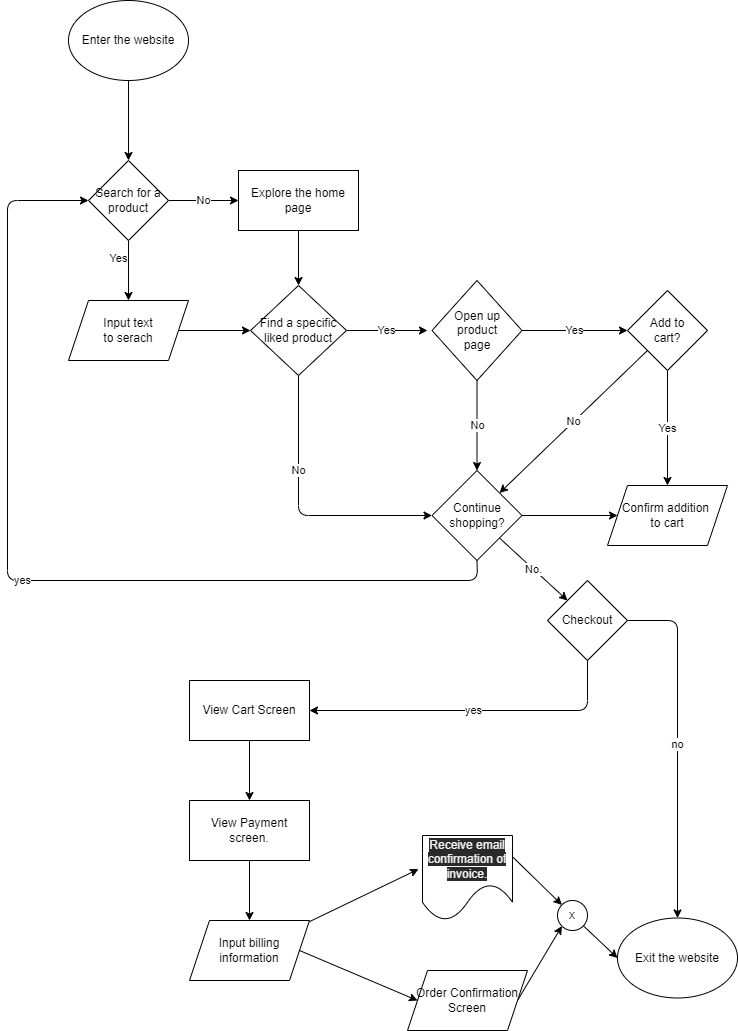

The diagram above was exported from draw.io. Its source (the exported page's mxGraphModel, read from the mxfile embedded in the PNG):
<mxGraphModel dx="913" dy="711" grid="1" gridSize="10" guides="1" tooltips="1" connect="1" arrows="1" fold="1" page="1" pageScale="1" pageWidth="850" pageHeight="1100" math="0" shadow="0">
  <root>
    <mxCell id="0" />
    <mxCell id="1" parent="0" />
    <mxCell id="6" style="edgeStyle=none;html=1;entryX=0.5;entryY=0;entryDx=0;entryDy=0;" edge="1" parent="1" source="2" target="3">
      <mxGeometry relative="1" as="geometry" />
    </mxCell>
    <mxCell id="2" value="Enter the website" style="ellipse;whiteSpace=wrap;html=1;" vertex="1" parent="1">
      <mxGeometry x="141" y="40" width="120" height="80" as="geometry" />
    </mxCell>
    <mxCell id="5" value="No" style="edgeStyle=none;html=1;entryX=0;entryY=0.5;entryDx=0;entryDy=0;" edge="1" parent="1" source="3" target="9">
      <mxGeometry relative="1" as="geometry">
        <mxPoint x="311" y="240" as="targetPoint" />
      </mxGeometry>
    </mxCell>
    <mxCell id="8" value="Yes" style="edgeStyle=none;html=1;entryX=0.5;entryY=0;entryDx=0;entryDy=0;exitX=0.5;exitY=1;exitDx=0;exitDy=0;" edge="1" parent="1" source="3" target="7">
      <mxGeometry x="-0.4118" y="-10" relative="1" as="geometry">
        <mxPoint x="160" y="240" as="sourcePoint" />
        <Array as="points" />
        <mxPoint as="offset" />
      </mxGeometry>
    </mxCell>
    <mxCell id="3" value="Search for a product" style="rhombus;whiteSpace=wrap;html=1;" vertex="1" parent="1">
      <mxGeometry x="161" y="200" width="80" height="80" as="geometry" />
    </mxCell>
    <mxCell id="20" style="edgeStyle=none;html=1;exitX=1;exitY=0.5;exitDx=0;exitDy=0;entryX=0;entryY=0.5;entryDx=0;entryDy=0;" edge="1" parent="1" source="7" target="19">
      <mxGeometry relative="1" as="geometry" />
    </mxCell>
    <mxCell id="7" value="Input text&lt;br&gt;to serach" style="shape=parallelogram;perimeter=parallelogramPerimeter;whiteSpace=wrap;html=1;fixedSize=1;" vertex="1" parent="1">
      <mxGeometry x="141" y="340" width="120" height="60" as="geometry" />
    </mxCell>
    <mxCell id="21" style="edgeStyle=none;html=1;entryX=0.5;entryY=0;entryDx=0;entryDy=0;" edge="1" parent="1" source="9" target="19">
      <mxGeometry relative="1" as="geometry" />
    </mxCell>
    <mxCell id="9" value="Explore the home page" style="rounded=0;whiteSpace=wrap;html=1;" vertex="1" parent="1">
      <mxGeometry x="311" y="210" width="120" height="60" as="geometry" />
    </mxCell>
    <mxCell id="26" value="Yes" style="edgeStyle=none;html=1;" edge="1" parent="1" source="14" target="16">
      <mxGeometry relative="1" as="geometry" />
    </mxCell>
    <mxCell id="51" value="No" style="edgeStyle=none;html=1;exitX=0;exitY=1;exitDx=0;exitDy=0;entryX=1;entryY=0;entryDx=0;entryDy=0;" edge="1" parent="1" source="14" target="23">
      <mxGeometry relative="1" as="geometry" />
    </mxCell>
    <mxCell id="14" value="Add to&lt;br&gt;cart?" style="rhombus;whiteSpace=wrap;html=1;rotation=0;" vertex="1" parent="1">
      <mxGeometry x="700" y="330" width="80" height="80" as="geometry" />
    </mxCell>
    <mxCell id="16" value="Confirm addition&amp;nbsp;&lt;br&gt;to cart" style="shape=parallelogram;perimeter=parallelogramPerimeter;whiteSpace=wrap;html=1;fixedSize=1;" vertex="1" parent="1">
      <mxGeometry x="680" y="525" width="120" height="60" as="geometry" />
    </mxCell>
    <mxCell id="25" value="Yes" style="edgeStyle=none;html=1;exitX=1;exitY=0.5;exitDx=0;exitDy=0;" edge="1" parent="1" source="31" target="14">
      <mxGeometry relative="1" as="geometry" />
    </mxCell>
    <mxCell id="27" value="No" style="edgeStyle=none;html=1;entryX=0.5;entryY=0;entryDx=0;entryDy=0;exitX=0.5;exitY=1;exitDx=0;exitDy=0;" edge="1" parent="1" source="31" target="23">
      <mxGeometry relative="1" as="geometry">
        <mxPoint x="680" y="310" as="sourcePoint" />
      </mxGeometry>
    </mxCell>
    <mxCell id="32" value="Yes" style="edgeStyle=none;html=1;" edge="1" parent="1" source="19">
      <mxGeometry relative="1" as="geometry">
        <mxPoint x="430" y="370" as="sourcePoint" />
        <mxPoint x="500" y="370" as="targetPoint" />
      </mxGeometry>
    </mxCell>
    <mxCell id="33" value="No" style="edgeStyle=none;html=1;entryX=0;entryY=0.5;entryDx=0;entryDy=0;" edge="1" parent="1" source="19" target="23">
      <mxGeometry x="-0.3037" relative="1" as="geometry">
        <mxPoint x="371" y="510" as="targetPoint" />
        <Array as="points">
          <mxPoint x="371" y="555" />
        </Array>
        <mxPoint as="offset" />
      </mxGeometry>
    </mxCell>
    <mxCell id="19" value="Find a specific&lt;br&gt;liked product" style="rhombus;whiteSpace=wrap;html=1;" vertex="1" parent="1">
      <mxGeometry x="323" y="325" width="96" height="90" as="geometry" />
    </mxCell>
    <mxCell id="35" style="edgeStyle=none;html=1;entryX=0;entryY=0.5;entryDx=0;entryDy=0;" edge="1" parent="1" source="23" target="16">
      <mxGeometry relative="1" as="geometry" />
    </mxCell>
    <mxCell id="36" value="yes" style="edgeStyle=none;html=1;entryX=0;entryY=0.5;entryDx=0;entryDy=0;exitX=0.5;exitY=1;exitDx=0;exitDy=0;" edge="1" parent="1" source="23" target="3">
      <mxGeometry relative="1" as="geometry">
        <mxPoint x="549.5" y="689.9999999999998" as="targetPoint" />
        <Array as="points">
          <mxPoint x="550" y="620" />
          <mxPoint x="80" y="620" />
          <mxPoint x="80" y="240" />
        </Array>
      </mxGeometry>
    </mxCell>
    <mxCell id="37" value="No." style="edgeStyle=none;html=1;exitX=1;exitY=1;exitDx=0;exitDy=0;" edge="1" parent="1" source="23">
      <mxGeometry relative="1" as="geometry">
        <mxPoint x="640" y="640" as="targetPoint" />
      </mxGeometry>
    </mxCell>
    <mxCell id="23" value="Continue shopping?" style="rhombus;whiteSpace=wrap;html=1;" vertex="1" parent="1">
      <mxGeometry x="504.5" y="510" width="90" height="90" as="geometry" />
    </mxCell>
    <mxCell id="31" value="Open up product&lt;br&gt;page" style="rhombus;whiteSpace=wrap;html=1;" vertex="1" parent="1">
      <mxGeometry x="504.5" y="320" width="90" height="100" as="geometry" />
    </mxCell>
    <mxCell id="40" value="yes" style="edgeStyle=none;html=1;entryX=1;entryY=0.5;entryDx=0;entryDy=0;" edge="1" parent="1" source="38" target="39">
      <mxGeometry relative="1" as="geometry">
        <Array as="points">
          <mxPoint x="660" y="750" />
        </Array>
      </mxGeometry>
    </mxCell>
    <mxCell id="50" value="no" style="edgeStyle=none;html=1;entryX=0.5;entryY=0;entryDx=0;entryDy=0;" edge="1" parent="1" source="38" target="48">
      <mxGeometry relative="1" as="geometry">
        <Array as="points">
          <mxPoint x="750" y="660" />
        </Array>
      </mxGeometry>
    </mxCell>
    <mxCell id="38" value="Checkout" style="rhombus;whiteSpace=wrap;html=1;" vertex="1" parent="1">
      <mxGeometry x="620" y="620" width="80" height="80" as="geometry" />
    </mxCell>
    <mxCell id="42" style="edgeStyle=none;html=1;entryX=0.5;entryY=0;entryDx=0;entryDy=0;" edge="1" parent="1" source="39" target="41">
      <mxGeometry relative="1" as="geometry" />
    </mxCell>
    <mxCell id="39" value="View Cart Screen" style="rounded=0;whiteSpace=wrap;html=1;" vertex="1" parent="1">
      <mxGeometry x="262" y="720" width="120" height="60" as="geometry" />
    </mxCell>
    <mxCell id="45" style="edgeStyle=none;html=1;entryX=0.5;entryY=0;entryDx=0;entryDy=0;" edge="1" parent="1" source="41" target="43">
      <mxGeometry relative="1" as="geometry" />
    </mxCell>
    <mxCell id="41" value="View Payment screen." style="rounded=0;whiteSpace=wrap;html=1;" vertex="1" parent="1">
      <mxGeometry x="262" y="840" width="120" height="60" as="geometry" />
    </mxCell>
    <mxCell id="47" style="edgeStyle=none;html=1;entryX=-0.044;entryY=0.396;entryDx=0;entryDy=0;entryPerimeter=0;" edge="1" parent="1" source="43" target="52">
      <mxGeometry relative="1" as="geometry">
        <mxPoint x="540" y="990.0000000000002" as="targetPoint" />
      </mxGeometry>
    </mxCell>
    <mxCell id="43" value="Input billing information" style="shape=parallelogram;perimeter=parallelogramPerimeter;whiteSpace=wrap;html=1;fixedSize=1;" vertex="1" parent="1">
      <mxGeometry x="262" y="960" width="120" height="60" as="geometry" />
    </mxCell>
    <mxCell id="48" value="Exit the website&lt;br&gt;" style="ellipse;whiteSpace=wrap;html=1;" vertex="1" parent="1">
      <mxGeometry x="690" y="957.5" width="120" height="80" as="geometry" />
    </mxCell>
    <mxCell id="54" style="edgeStyle=none;html=1;entryX=0;entryY=0.5;entryDx=0;entryDy=0;exitX=1;exitY=0.5;exitDx=0;exitDy=0;" edge="1" parent="1" source="43" target="53">
      <mxGeometry relative="1" as="geometry" />
    </mxCell>
    <mxCell id="56" style="edgeStyle=none;html=1;entryX=0;entryY=0;entryDx=0;entryDy=0;exitX=1;exitY=0.25;exitDx=0;exitDy=0;" edge="1" parent="1" source="52" target="58">
      <mxGeometry relative="1" as="geometry" />
    </mxCell>
    <mxCell id="52" value="&#10;&#10;&lt;span style=&quot;color: rgb(240, 240, 240); font-family: helvetica; font-size: 12px; font-style: normal; font-weight: 400; letter-spacing: normal; text-align: center; text-indent: 0px; text-transform: none; word-spacing: 0px; background-color: rgb(42, 42, 42); display: inline; float: none;&quot;&gt;Receive email confirmation of invoice.&lt;/span&gt;&#10;&#10;" style="shape=document;whiteSpace=wrap;html=1;boundedLbl=1;size=0.4285714285714318;" vertex="1" parent="1">
      <mxGeometry x="495" y="875" width="90" height="85" as="geometry" />
    </mxCell>
    <mxCell id="55" style="edgeStyle=none;html=1;exitX=1;exitY=0.5;exitDx=0;exitDy=0;entryX=0;entryY=1;entryDx=0;entryDy=0;" edge="1" parent="1" source="53" target="58">
      <mxGeometry relative="1" as="geometry" />
    </mxCell>
    <mxCell id="53" value="Order Confirmation Screen" style="shape=parallelogram;perimeter=parallelogramPerimeter;whiteSpace=wrap;html=1;fixedSize=1;" vertex="1" parent="1">
      <mxGeometry x="480" y="1010" width="120" height="60" as="geometry" />
    </mxCell>
    <mxCell id="60" style="edgeStyle=none;html=1;entryX=0;entryY=0.5;entryDx=0;entryDy=0;" edge="1" parent="1" source="58" target="48">
      <mxGeometry relative="1" as="geometry" />
    </mxCell>
    <mxCell id="58" value="x" style="ellipse;whiteSpace=wrap;html=1;aspect=fixed;" vertex="1" parent="1">
      <mxGeometry x="630" y="940" width="30" height="30" as="geometry" />
    </mxCell>
  </root>
</mxGraphModel>